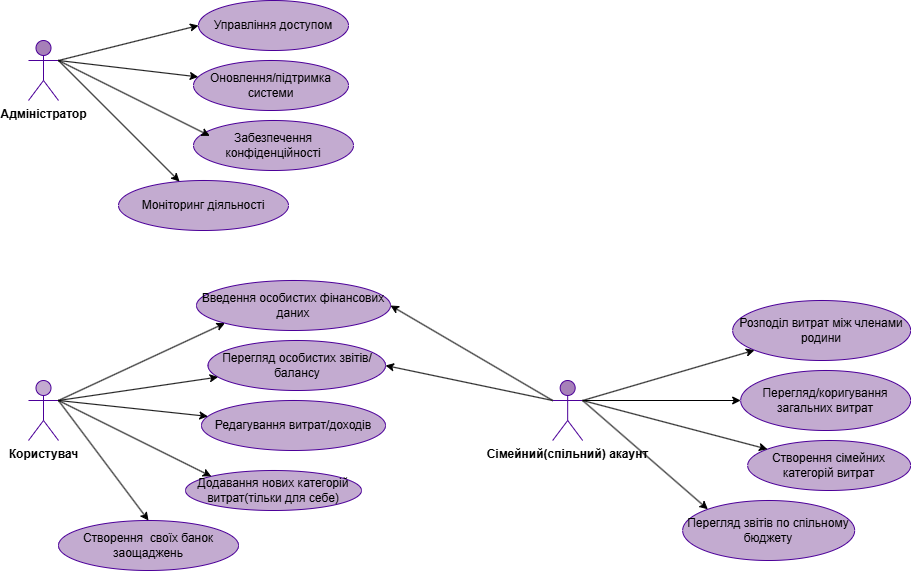

The diagram above was exported from draw.io. Its source (the exported page's mxGraphModel, read from the mxfile embedded in the PNG):
<mxGraphModel dx="1338" dy="743" grid="1" gridSize="10" guides="1" tooltips="1" connect="1" arrows="1" fold="1" page="1" pageScale="1" pageWidth="1654" pageHeight="2336" math="0" shadow="0">
  <root>
    <mxCell id="0" />
    <mxCell id="1" parent="0" />
    <mxCell id="qieGw9YWQj2FhcBV6X0Y-1" value="&lt;b&gt;Адміністратор&lt;/b&gt;" style="shape=umlActor;verticalLabelPosition=bottom;verticalAlign=top;html=1;outlineConnect=0;strokeColor=#4C0099;fillColor=#A680B8;" vertex="1" parent="1">
      <mxGeometry x="50" y="50" width="30" height="60" as="geometry" />
    </mxCell>
    <mxCell id="qieGw9YWQj2FhcBV6X0Y-2" value="&lt;b&gt;Користувач&lt;/b&gt;" style="shape=umlActor;verticalLabelPosition=bottom;verticalAlign=top;html=1;outlineConnect=0;fillColor=#C3ABD0;strokeColor=#4C0099;" vertex="1" parent="1">
      <mxGeometry x="50" y="390" width="30" height="60" as="geometry" />
    </mxCell>
    <mxCell id="qieGw9YWQj2FhcBV6X0Y-3" value="&lt;b&gt;Сімейний(спільний) акаунт&lt;/b&gt;" style="shape=umlActor;verticalLabelPosition=bottom;verticalAlign=top;html=1;outlineConnect=0;strokeColor=#4C0099;fillColor=#A680B8;" vertex="1" parent="1">
      <mxGeometry x="574.17" y="390" width="30" height="60" as="geometry" />
    </mxCell>
    <mxCell id="qieGw9YWQj2FhcBV6X0Y-5" value="Управління доступом" style="ellipse;whiteSpace=wrap;html=1;fillColor=#C3ABD0;strokeColor=#4C0099;" vertex="1" parent="1">
      <mxGeometry x="220" y="10" width="150" height="50" as="geometry" />
    </mxCell>
    <mxCell id="qieGw9YWQj2FhcBV6X0Y-6" value="&lt;br&gt;Введення особистих фінансових даних&lt;div&gt;&lt;br/&gt;&lt;/div&gt;" style="ellipse;whiteSpace=wrap;html=1;fillColor=#C3ABD0;strokeColor=#4C0099;" vertex="1" parent="1">
      <mxGeometry x="218" y="290" width="194" height="50" as="geometry" />
    </mxCell>
    <mxCell id="qieGw9YWQj2FhcBV6X0Y-7" value="Моніторинг діяльності" style="ellipse;whiteSpace=wrap;html=1;fillColor=#C3ABD0;strokeColor=#4C0099;" vertex="1" parent="1">
      <mxGeometry x="140" y="190" width="170" height="50" as="geometry" />
    </mxCell>
    <mxCell id="qieGw9YWQj2FhcBV6X0Y-8" value="Оновлення/підтримка системи" style="ellipse;whiteSpace=wrap;html=1;fillColor=#C3ABD0;strokeColor=#4C0099;" vertex="1" parent="1">
      <mxGeometry x="215" y="70" width="155" height="50" as="geometry" />
    </mxCell>
    <mxCell id="qieGw9YWQj2FhcBV6X0Y-9" value="Забезпечення конфіденційності" style="ellipse;whiteSpace=wrap;html=1;fillColor=#C3ABD0;strokeColor=#4C0099;" vertex="1" parent="1">
      <mxGeometry x="215" y="130" width="160" height="50" as="geometry" />
    </mxCell>
    <mxCell id="qieGw9YWQj2FhcBV6X0Y-12" value="" style="endArrow=classic;html=1;rounded=0;entryX=0;entryY=0.5;entryDx=0;entryDy=0;" edge="1" parent="1" target="qieGw9YWQj2FhcBV6X0Y-5">
      <mxGeometry width="50" height="50" relative="1" as="geometry">
        <mxPoint x="80" y="70" as="sourcePoint" />
        <mxPoint x="130" y="20" as="targetPoint" />
      </mxGeometry>
    </mxCell>
    <mxCell id="qieGw9YWQj2FhcBV6X0Y-13" value="" style="endArrow=classic;html=1;rounded=0;" edge="1" parent="1" target="qieGw9YWQj2FhcBV6X0Y-8">
      <mxGeometry width="50" height="50" relative="1" as="geometry">
        <mxPoint x="80" y="70" as="sourcePoint" />
        <mxPoint x="230" y="45" as="targetPoint" />
      </mxGeometry>
    </mxCell>
    <mxCell id="qieGw9YWQj2FhcBV6X0Y-14" value="" style="endArrow=classic;html=1;rounded=0;entryX=0.102;entryY=0.307;entryDx=0;entryDy=0;entryPerimeter=0;" edge="1" parent="1" target="qieGw9YWQj2FhcBV6X0Y-9">
      <mxGeometry width="50" height="50" relative="1" as="geometry">
        <mxPoint x="80" y="70" as="sourcePoint" />
        <mxPoint x="240" y="55" as="targetPoint" />
      </mxGeometry>
    </mxCell>
    <mxCell id="qieGw9YWQj2FhcBV6X0Y-15" value="" style="endArrow=classic;html=1;rounded=0;exitX=1;exitY=0.3333333333333333;exitDx=0;exitDy=0;exitPerimeter=0;" edge="1" parent="1" source="qieGw9YWQj2FhcBV6X0Y-1" target="qieGw9YWQj2FhcBV6X0Y-7">
      <mxGeometry width="50" height="50" relative="1" as="geometry">
        <mxPoint x="110" y="100" as="sourcePoint" />
        <mxPoint x="250" y="65" as="targetPoint" />
      </mxGeometry>
    </mxCell>
    <mxCell id="qieGw9YWQj2FhcBV6X0Y-16" value="Додавання нових категорій витрат(тільки для себе)" style="ellipse;whiteSpace=wrap;html=1;fillColor=#C3ABD0;strokeColor=#4C0099;" vertex="1" parent="1">
      <mxGeometry x="207" y="480" width="176" height="40" as="geometry" />
    </mxCell>
    <mxCell id="qieGw9YWQj2FhcBV6X0Y-17" value="Створення&amp;nbsp; своїх банок заощаджень" style="ellipse;whiteSpace=wrap;html=1;fillColor=#C3ABD0;strokeColor=#4C0099;" vertex="1" parent="1">
      <mxGeometry x="80" y="530" width="180" height="50" as="geometry" />
    </mxCell>
    <mxCell id="qieGw9YWQj2FhcBV6X0Y-18" value="&lt;br&gt;Перегляд особистих звітів/балансу&lt;div&gt;&lt;br&gt;&lt;/div&gt;" style="ellipse;whiteSpace=wrap;html=1;fillColor=#C3ABD0;strokeColor=#4C0099;" vertex="1" parent="1">
      <mxGeometry x="229.5" y="350" width="177.5" height="50" as="geometry" />
    </mxCell>
    <mxCell id="qieGw9YWQj2FhcBV6X0Y-19" value="Редагування витрат/доходів" style="ellipse;whiteSpace=wrap;html=1;fillColor=#C3ABD0;strokeColor=#4C0099;" vertex="1" parent="1">
      <mxGeometry x="223" y="410" width="184" height="50" as="geometry" />
    </mxCell>
    <mxCell id="qieGw9YWQj2FhcBV6X0Y-21" value="" style="endArrow=classic;html=1;rounded=0;exitX=1;exitY=0.3333333333333333;exitDx=0;exitDy=0;exitPerimeter=0;entryX=0;entryY=1;entryDx=0;entryDy=0;fillColor=#C3ABD0;strokeColor=#000000;fontColor=#000000;" edge="1" parent="1" source="qieGw9YWQj2FhcBV6X0Y-2" target="qieGw9YWQj2FhcBV6X0Y-6">
      <mxGeometry width="50" height="50" relative="1" as="geometry">
        <mxPoint x="120" y="400" as="sourcePoint" />
        <mxPoint x="170" y="350" as="targetPoint" />
      </mxGeometry>
    </mxCell>
    <mxCell id="qieGw9YWQj2FhcBV6X0Y-22" value="" style="endArrow=classic;html=1;rounded=0;fillColor=#C3ABD0;strokeColor=#000000;" edge="1" parent="1" target="qieGw9YWQj2FhcBV6X0Y-18">
      <mxGeometry width="50" height="50" relative="1" as="geometry">
        <mxPoint x="80" y="410" as="sourcePoint" />
        <mxPoint x="180" y="360" as="targetPoint" />
      </mxGeometry>
    </mxCell>
    <mxCell id="qieGw9YWQj2FhcBV6X0Y-23" value="" style="endArrow=classic;html=1;rounded=0;exitX=1;exitY=0.3333333333333333;exitDx=0;exitDy=0;exitPerimeter=0;fillColor=#C3ABD0;strokeColor=#000000;" edge="1" parent="1" source="qieGw9YWQj2FhcBV6X0Y-2" target="qieGw9YWQj2FhcBV6X0Y-19">
      <mxGeometry width="50" height="50" relative="1" as="geometry">
        <mxPoint x="80" y="420" as="sourcePoint" />
        <mxPoint x="190" y="370" as="targetPoint" />
      </mxGeometry>
    </mxCell>
    <mxCell id="qieGw9YWQj2FhcBV6X0Y-24" value="" style="endArrow=classic;html=1;rounded=0;entryX=0;entryY=0;entryDx=0;entryDy=0;fillColor=#C3ABD0;strokeColor=#000000;" edge="1" parent="1" target="qieGw9YWQj2FhcBV6X0Y-16">
      <mxGeometry width="50" height="50" relative="1" as="geometry">
        <mxPoint x="80" y="410" as="sourcePoint" />
        <mxPoint x="200" y="380" as="targetPoint" />
      </mxGeometry>
    </mxCell>
    <mxCell id="qieGw9YWQj2FhcBV6X0Y-25" value="" style="endArrow=classic;html=1;rounded=0;exitX=1;exitY=0.3333333333333333;exitDx=0;exitDy=0;exitPerimeter=0;entryX=0.5;entryY=0;entryDx=0;entryDy=0;fillColor=#000000;strokeColor=#000000;" edge="1" parent="1" source="qieGw9YWQj2FhcBV6X0Y-2" target="qieGw9YWQj2FhcBV6X0Y-17">
      <mxGeometry width="50" height="50" relative="1" as="geometry">
        <mxPoint x="230" y="430" as="sourcePoint" />
        <mxPoint x="280" y="380" as="targetPoint" />
      </mxGeometry>
    </mxCell>
    <mxCell id="qieGw9YWQj2FhcBV6X0Y-26" value="Розподіл витрат між членами родини" style="ellipse;whiteSpace=wrap;html=1;fillColor=#C3ABD0;strokeColor=#4C0099;" vertex="1" parent="1">
      <mxGeometry x="754.17" y="310" width="178" height="60" as="geometry" />
    </mxCell>
    <mxCell id="qieGw9YWQj2FhcBV6X0Y-27" value="Перегляд/коригування загальних витрат" style="ellipse;whiteSpace=wrap;html=1;fillColor=#C3ABD0;strokeColor=#4C0099;" vertex="1" parent="1">
      <mxGeometry x="762.17" y="380" width="170" height="60" as="geometry" />
    </mxCell>
    <mxCell id="qieGw9YWQj2FhcBV6X0Y-28" value="Перегляд звітів по спільному бюджету" style="ellipse;whiteSpace=wrap;html=1;fillColor=#C3ABD0;strokeColor=#4C0099;" vertex="1" parent="1">
      <mxGeometry x="704.17" y="510" width="172" height="60" as="geometry" />
    </mxCell>
    <mxCell id="qieGw9YWQj2FhcBV6X0Y-29" value="Створення сімейних категорій витрат" style="ellipse;whiteSpace=wrap;html=1;fillColor=#C3ABD0;strokeColor=#4C0099;" vertex="1" parent="1">
      <mxGeometry x="769.17" y="450" width="163" height="50" as="geometry" />
    </mxCell>
    <mxCell id="qieGw9YWQj2FhcBV6X0Y-30" value="" style="endArrow=classic;html=1;rounded=0;" edge="1" parent="1" target="qieGw9YWQj2FhcBV6X0Y-26">
      <mxGeometry width="50" height="50" relative="1" as="geometry">
        <mxPoint x="604.17" y="410" as="sourcePoint" />
        <mxPoint x="644.17" y="330" as="targetPoint" />
      </mxGeometry>
    </mxCell>
    <mxCell id="qieGw9YWQj2FhcBV6X0Y-31" value="" style="endArrow=classic;html=1;rounded=0;" edge="1" parent="1" target="qieGw9YWQj2FhcBV6X0Y-27">
      <mxGeometry width="50" height="50" relative="1" as="geometry">
        <mxPoint x="604.17" y="410" as="sourcePoint" />
        <mxPoint x="664.17" y="400" as="targetPoint" />
      </mxGeometry>
    </mxCell>
    <mxCell id="qieGw9YWQj2FhcBV6X0Y-32" value="" style="endArrow=classic;html=1;rounded=0;" edge="1" parent="1" target="qieGw9YWQj2FhcBV6X0Y-29">
      <mxGeometry width="50" height="50" relative="1" as="geometry">
        <mxPoint x="604.17" y="410" as="sourcePoint" />
        <mxPoint x="744.17" y="370" as="targetPoint" />
      </mxGeometry>
    </mxCell>
    <mxCell id="qieGw9YWQj2FhcBV6X0Y-33" value="" style="endArrow=classic;html=1;rounded=0;entryX=0;entryY=0;entryDx=0;entryDy=0;exitX=1;exitY=0.3333333333333333;exitDx=0;exitDy=0;exitPerimeter=0;" edge="1" parent="1" source="qieGw9YWQj2FhcBV6X0Y-3" target="qieGw9YWQj2FhcBV6X0Y-28">
      <mxGeometry width="50" height="50" relative="1" as="geometry">
        <mxPoint x="604.17" y="410" as="sourcePoint" />
        <mxPoint x="574.17" y="460" as="targetPoint" />
      </mxGeometry>
    </mxCell>
    <mxCell id="qieGw9YWQj2FhcBV6X0Y-34" value="" style="endArrow=classic;html=1;rounded=0;exitX=0;exitY=0.3333333333333333;exitDx=0;exitDy=0;exitPerimeter=0;entryX=1;entryY=0.5;entryDx=0;entryDy=0;" edge="1" parent="1" source="qieGw9YWQj2FhcBV6X0Y-3" target="qieGw9YWQj2FhcBV6X0Y-6">
      <mxGeometry width="50" height="50" relative="1" as="geometry">
        <mxPoint x="534.17" y="550" as="sourcePoint" />
        <mxPoint x="460.00000000000017" y="491.28" as="targetPoint" />
      </mxGeometry>
    </mxCell>
    <mxCell id="qieGw9YWQj2FhcBV6X0Y-35" value="" style="endArrow=classic;html=1;rounded=0;entryX=1;entryY=0.5;entryDx=0;entryDy=0;" edge="1" parent="1" target="qieGw9YWQj2FhcBV6X0Y-18">
      <mxGeometry width="50" height="50" relative="1" as="geometry">
        <mxPoint x="574.17" y="410" as="sourcePoint" />
        <mxPoint x="470.9450000000001" y="539.1" as="targetPoint" />
      </mxGeometry>
    </mxCell>
  </root>
</mxGraphModel>